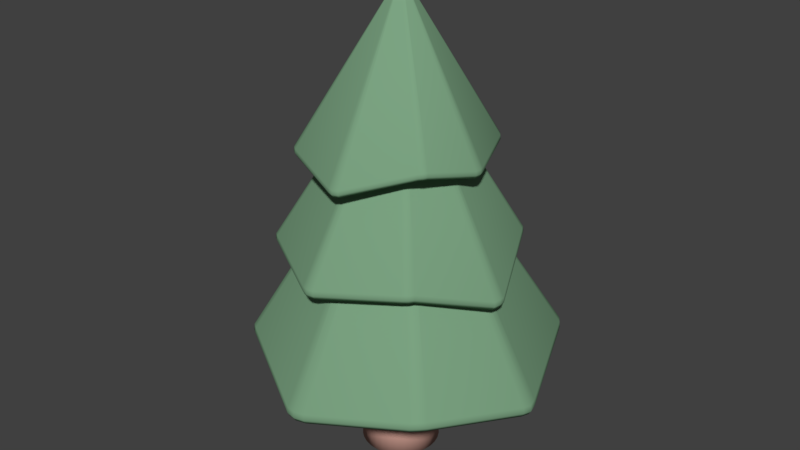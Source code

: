 # Source: PineTree_3.blend  (saved by Blender 2.77.0; exported with 4.5.12 LTS)
import bpy
from mathutils import Matrix  # noqa: F401  (used for matrix-valued properties, if any)

bpy.ops.wm.read_factory_settings(use_empty=True)
scene = bpy.context.scene
scene.name = 'Scene'

# ---- collections
col_collection_1 = bpy.data.collections.new('Collection 1'); scene.collection.children.link(col_collection_1)

# ---- materials (node trees are filled in below, after node groups)
mat_tanne = bpy.data.materials.new('Tanne')
mat_tanne.alpha_threshold = 0.0
mat_tanne.use_transparent_shadow = False
mat_tanne.diffuse_color = (0.2044, 0.3758, 0.2277, 1.0)
mat_tanne.roughness = 0.5
mat_tanne.specular_intensity = 0.0
mat_stamm = bpy.data.materials.new('Stamm')
mat_stamm.alpha_threshold = 0.0
mat_stamm.use_transparent_shadow = False
mat_stamm.diffuse_color = (0.5926, 0.3312, 0.2742, 1.0)
mat_stamm.roughness = 0.5
mat_stamm.specular_intensity = 0.0

# ---- material node trees

# ---- world
world_world = bpy.data.worlds.new('World'); scene.world = world_world
world_world.color = (0.05088, 0.05088, 0.05088)
world_world.use_sun_shadow = False
world_world.sun_shadow_jitter_overblur = 0.0
world_world.cycles.sampling_method = 'MANUAL'

# ---- meshes
me_cylinder_003 = bpy.data.meshes.new('Cylinder.003')
me_cylinder_003.from_pydata([(0.5121, 0.5865, 2.754), (-0.03296, 0.8177, 2.602), (-0.5654, 0.5223, 2.806), (-0.5614, -0.6157, 2.759), (0.004913, 0.001455, 4.108), (-0.551, -0.6046, 2.733), (0.03815, -0.8259, 2.624), (0.004876, 0.002668, 2.835), (0.5845, -0.453, 2.786), (-0.7589, -0.03026, 2.59), (0.7354, 0.0286, 2.692), (0.005116, 0.01024, 4.103), (0.01464, 0.001437, 4.103), (0.005964, -0.007963, 4.103), (-0.005047, 0.0005198, 4.103), (-0.001249, 0.007203, 4.103), (0.01172, 0.007791, 4.103), (0.01229, -0.005134, 4.103), (-0.001052, -0.006229, 4.103), (-0.005475, -0.8141, 2.628), (0.00541, -0.007827, 4.103), (0.01172, 0.8134, 2.601), (0.06738, 0.005491, 2.835), (0.08738, -0.8115, 2.628), (0.00642, -0.007759, 4.103), (0.005592, 0.01007, 4.103), (-0.7454, -0.08645, 2.593), (-0.004675, -0.0001087, 4.103), (0.5957, -0.4633, 2.812), (0.7266, -0.01559, 2.692), (0.01448, 0.0009709, 4.103), (0.06889, -0.05481, 2.835), (0.7226, 0.07166, 2.692), (-0.7547, 0.01576, 2.593), (0.002025, 0.06387, 2.835), (0.01444, 0.001886, 4.103), (0.0633, 0.06535, 2.835), (0.007741, -0.05888, 2.835), (-0.004616, 0.001277, 4.103), (-0.07044, 0.8124, 2.601), (-0.04758, 0.0002992, 2.835), (0.00473, 0.01006, 4.103), (-0.0493, 0.06046, 2.835), (-0.044, -0.06944, 2.835), (-0.5816, 0.4948, 2.802), (-0.001852, 0.006142, 4.103), (-0.5368, 0.5422, 2.802), (0.0008267, 0.008195, 4.103), (-0.515, -0.6303, 2.73), (0.001235, -0.006795, 4.103), (-0.5756, -0.5752, 2.73), (-0.002181, -0.004322, 4.103), (0.01084, -0.005783, 4.103), (0.5564, -0.4748, 2.782), (0.01318, -0.002665, 4.103), (0.6009, -0.4232, 2.786), (0.4772, 0.6016, 2.75), (0.009821, 0.008497, 4.103), (0.01294, 0.005148, 4.103), (0.5374, 0.5549, 2.75), (0.03868, -0.8411, 2.648), (0.5223, 0.5979, 2.78), (-0.03376, 0.833, 2.627), (-0.5769, 0.5328, 2.833), (0.7507, 0.02941, 2.718), (-0.005758, -0.8292, 2.652), (0.08882, -0.8265, 2.652), (0.01175, 0.8287, 2.626), (-0.7605, -0.0881, 2.618), (0.7417, -0.01559, 2.718), (0.7376, 0.07328, 2.718), (-0.77, 0.01601, 2.618), (-0.07194, 0.8276, 2.626), (-0.5933, 0.5047, 2.829), (-0.5477, 0.5531, 2.829), (-0.5248, -0.642, 2.756), (-0.5864, -0.5858, 2.756), (0.5671, -0.4855, 2.808), (0.6124, -0.4328, 2.812), (0.4867, 0.6134, 2.777), (0.5481, 0.5658, 2.777), (-0.7742, -0.03087, 2.615), (-0.574, 0.5303, 2.866), (-0.03361, 0.8293, 2.66), (0.5197, 0.5951, 2.813), (0.7468, 0.02929, 2.751), (0.03849, -0.8372, 2.682), (-0.5588, -0.6129, 2.792), (0.5928, -0.4606, 2.845), (-0.7662, 0.01603, 2.652), (-0.5904, 0.5023, 2.862), (-0.5223, -0.639, 2.789), (0.5643, -0.4828, 2.841), (0.4842, 0.6105, 2.81), (-0.00574, -0.8253, 2.686), (0.08841, -0.8226, 2.686), (0.01169, 0.8249, 2.66), (-0.7568, -0.08761, 2.652), (0.7379, -0.01551, 2.751), (0.7338, 0.07295, 2.751), (-0.07162, 0.8239, 2.66), (-0.545, 0.5504, 2.862), (-0.5838, -0.583, 2.789), (0.6095, -0.4303, 2.845), (0.5454, 0.5631, 2.81), (-0.7705, -0.03064, 2.649), (0.02425, 0.00189, 4.093), (-0.01411, 0.001371, 4.093), (-0.008681, 0.0119, 4.095), (-0.00484, -0.01413, 4.094), (0.01801, -0.0125, 4.094), (0.01532, 0.01548, 4.094), (-0.007894, 0.01327, 4.095), (0.004666, 0.01974, 4.092), (0.01761, 0.01461, 4.094), (0.006341, -0.01758, 4.093), (-0.007523, -0.01327, 4.094), (0.01978, -0.0116, 4.094), (0.00528, -0.01731, 4.093), (0.007371, -0.01721, 4.093), (0.005663, 0.01952, 4.092), (-0.01406, -0.001201, 4.093), (0.02398, 0.0009094, 4.093), (0.02389, 0.00284, 4.093), (0.003845, 0.0195, 4.092), (-0.005506, 0.01449, 4.095), (-0.008929, -0.01104, 4.094), (0.02085, -0.008806, 4.094), (0.01911, 0.01162, 4.094), (-0.01458, 8.156e-05, 4.093), (0.6651, -0.7124, 1.903), (1.03, -0.07128, 1.714), (0.7417, 0.6304, 1.969), (-0.6674, 0.7902, 1.91), (0.01449, 0.0, 3.599), (-0.6551, 0.7757, 1.878), (-1.014, 0.07863, 1.742), (0.01599, -0.0001302, 2.004), (-0.719, -0.6816, 1.943), (0.0858, 1.021, 1.785), (-0.05766, -1.028, 1.827), (0.02533, -0.001523, 3.588), (0.01306, -0.01204, 3.588), (0.002678, 6.337e-05, 3.588), (0.01477, 0.01246, 3.588), (0.02249, 0.006794, 3.588), (0.02134, -0.009342, 3.588), (0.005264, -0.008179, 3.588), (0.00584, 0.008495, 3.588), (-0.9934, 0.1309, 1.746), (0.002928, 0.000729, 3.588), (1.018, -0.126, 1.714), (0.01044, -0.0779, 2.004), (-1.004, 0.01561, 1.746), (0.002865, -0.0005309, 3.588), (0.02505, -0.002087, 3.588), (0.0143, 1.012, 1.789), (0.01394, 0.01209, 3.588), (-0.7333, -0.6939, 1.976), (-0.1111, -1.011, 1.827), (0.0125, -0.01177, 3.588), (-0.06441, -0.07103, 2.004), (-0.002512, -1.018, 1.827), (0.1422, 1.009, 1.789), (0.09215, -0.005461, 2.004), (0.01364, -0.01185, 3.588), (0.08511, -0.0815, 2.004), (-0.06059, 0.005234, 2.004), (0.01565, 0.01182, 3.588), (1.029, -0.02412, 1.714), (0.02065, 0.06513, 2.004), (0.02516, -0.001019, 3.588), (0.09536, 0.05855, 2.004), (-0.06617, 0.07079, 2.004), (0.7099, 0.6544, 1.964), (0.02127, 0.007695, 3.588), (0.7622, 0.5922, 1.964), (0.02342, 0.004082, 3.588), (-0.6921, 0.7349, 1.874), (0.004809, 0.005747, 3.588), (-0.6151, 0.8019, 1.874), (0.008363, 0.009616, 3.588), (0.00467, -0.006288, 3.588), (-0.7419, -0.6437, 1.939), (0.008192, -0.00963, 3.588), (-0.6844, -0.7062, 1.943), (0.6889, -0.6714, 1.899), (0.02249, -0.007093, 3.588), (0.0179, -0.01046, 3.588), (0.6224, -0.7391, 1.899), (-1.033, 0.08018, 1.772), (0.6778, -0.7267, 1.937), (1.049, -0.07251, 1.746), (0.7563, 0.6431, 2.002), (-0.05886, -1.047, 1.859), (-1.012, 0.1334, 1.777), (-1.022, 0.016, 1.777), (1.037, -0.1282, 1.745), (0.01444, 1.031, 1.82), (-0.1133, -1.029, 1.859), (-0.002686, -1.037, 1.859), (0.1447, 1.028, 1.82), (1.048, -0.02448, 1.745), (0.7239, 0.6675, 1.997), (0.7772, 0.6041, 1.997), (-0.7051, 0.7487, 1.906), (-0.6267, 0.8169, 1.906), (-0.7567, -0.6553, 1.971), (-0.6981, -0.719, 1.976), (0.702, -0.6849, 1.932), (0.6342, -0.7539, 1.932), (0.08727, 1.04, 1.816), (0.7527, 0.64, 2.043), (1.045, -0.07215, 1.787), (0.6747, -0.723, 1.978), (-0.05846, -1.042, 1.901), (-1.028, 0.07984, 1.814), (-0.6642, 0.7866, 1.952), (-0.7296, -0.6908, 2.017), (0.1442, 1.023, 1.861), (0.7205, 0.6643, 2.038), (-0.7018, 0.7452, 1.948), (-0.7529, -0.6523, 2.013), (0.6988, -0.6814, 1.974), (-1.007, 0.1329, 1.819), (-1.017, 0.01596, 1.819), (1.033, -0.1276, 1.786), (0.01452, 1.027, 1.861), (-0.1126, -1.025, 1.901), (-0.002538, -1.032, 1.901), (1.043, -0.02434, 1.786), (0.7735, 0.6011, 2.038), (-0.6236, 0.8132, 1.948), (-0.6945, -0.7158, 2.017), (0.6313, -0.7502, 1.974), (0.08701, 1.035, 1.858), (0.01223, -0.02399, 3.573), (0.01714, 0.02355, 3.573), (0.02938, 0.01531, 3.575), (-0.003389, 0.01433, 3.574), (-0.004678, -0.01419, 3.574), (0.03034, -0.01492, 3.574), (0.03096, 0.01414, 3.575), (0.03716, -0.002342, 3.572), (0.02892, -0.01762, 3.574), (-0.009283, 0.000989, 3.572), (-0.001934, 0.01752, 3.574), (-0.003821, -0.01651, 3.574), (-0.008791, 0.002262, 3.572), (-0.008973, -0.0003396, 3.572), (0.03673, -0.003543, 3.572), (0.01395, 0.02386, 3.573), (0.01105, -0.02352, 3.573), (0.01345, -0.02369, 3.573), (0.03697, -0.00129, 3.572), (0.03212, 0.01101, 3.575), (0.001032, 0.01894, 3.574), (-0.0005197, -0.01824, 3.574), (0.02501, -0.01905, 3.574), (0.01561, 0.02433, 3.572), (-0.8699, 0.842, 1.015), (-1.274, 0.0002067, 0.776), (-0.848, -0.8603, 1.098), (0.9453, -0.9374, 1.024), (0.01449, 0.0, 3.161), (0.9285, -0.9202, 0.9828), (1.32, -0.008332, 0.8109), (0.01257, 3.125e-05, 1.092), (0.9381, 0.9746, 0.9944), (0.01471, -1.295, 0.8654), (0.01471, 1.304, 0.919), (0.0006566, 0.000964, 3.148), (0.01523, 0.01533, 3.148), (0.0294, 0.000964, 3.148), (0.01523, -0.01576, 3.148), (0.004979, -0.009287, 3.148), (0.005004, 0.01119, 3.148), (0.02541, 0.01114, 3.148), (0.02616, -0.009962, 3.148), (1.299, -0.0762, 0.8167), (0.02915, 0.0001014, 3.148), (-1.264, 0.07029, 0.775), (0.01271, 0.09871, 1.092), (1.301, 0.07029, 0.8167), (0.02911, 0.001698, 3.148), (0.0009699, 0.001701, 3.148), (0.1042, -1.278, 0.8701), (0.01625, -0.01522, 3.148), (0.955, 0.9914, 1.036), (0.08368, 1.287, 0.919), (0.01595, 0.01503, 3.148), (0.1078, 0.09666, 1.092), (-0.05408, 1.287, 0.919), (-0.05749, -1.285, 0.8701), (-0.08406, 2.905e-05, 1.092), (0.01451, 0.01504, 3.148), (-0.08189, 0.09667, 1.092), (0.1097, 2.903e-05, 1.092), (0.01407, -0.01503, 3.148), (-1.269, -0.05923, 0.775), (0.01246, -0.08278, 1.092), (0.0009184, 0.0003431, 3.148), (-0.08245, -0.08107, 1.092), (0.1226, -0.08225, 1.092), (-0.8058, -0.8878, 1.093), (0.006607, -0.01031, 3.148), (-0.8772, -0.8138, 1.093), (0.003569, -0.005943, 3.148), (0.9717, -0.8655, 0.9779), (0.02721, -0.0064, 3.148), (0.8804, -0.9568, 0.9779), (0.02307, -0.0116, 3.148), (0.02632, 0.008807, 3.148), (0.9704, 0.9287, 0.9885), (0.02158, 0.01272, 3.148), (0.8923, 1.003, 0.9944), (-0.8964, 0.7881, 1.01), (0.003753, 0.008248, 3.148), (0.009257, 0.01291, 3.148), (-0.8184, 0.8795, 1.01), (1.344, -0.008618, 0.8492), (-0.8872, 0.8589, 1.057), (-1.298, 7.731e-05, 0.8157), (-0.8653, -0.8776, 1.14), (0.01454, 1.328, 0.9593), (1.322, -0.07774, 0.8551), (1.325, 0.07146, 0.8551), (-1.288, 0.07146, 0.8147), (0.1057, -1.302, 0.9095), (0.08479, 1.311, 0.9593), (-0.05552, 1.311, 0.9593), (-0.059, -1.309, 0.9094), (-1.293, -0.06047, 0.8147), (-0.8223, -0.9056, 1.134), (-0.8951, -0.8302, 1.134), (0.9893, -0.8817, 1.019), (0.8962, -0.9747, 1.019), (0.988, 0.9447, 1.03), (0.9083, 1.02, 1.036), (-0.9142, 0.804, 1.052), (-0.8347, 0.8971, 1.052), (0.01454, -1.32, 0.9047), (-0.8611, -0.8733, 1.192), (-1.292, 3.212e-05, 0.8684), (-0.883, 0.8546, 1.109), (0.01445, 1.322, 1.012), (1.338, -0.008622, 0.9022), (0.9409, -0.9332, 1.076), (0.9507, 0.9871, 1.088), (-0.05876, -1.304, 0.9622), (-0.8182, -0.9012, 1.186), (0.9848, -0.8776, 1.071), (0.9835, 0.9406, 1.082), (-0.9099, 0.7998, 1.104), (1.316, -0.07743, 0.9081), (1.319, 0.07109, 0.9081), (-1.282, 0.07109, 0.8674), (0.1052, -1.296, 0.9622), (0.08438, 1.305, 1.012), (-0.05529, 1.305, 1.012), (-1.287, -0.06023, 0.8674), (-0.8908, -0.8261, 1.186), (0.8921, -0.9704, 1.071), (0.9041, 1.016, 1.088), (-0.8307, 0.8927, 1.104), (0.01445, -1.314, 0.9575), (0.01522, 0.03049, 3.129), (0.01322, -0.02998, 3.128), (-0.002963, -0.02065, 3.131), (0.03832, -0.01651, 3.129), (0.03743, 0.01962, 3.129), (-0.006846, 0.01743, 3.13), (-0.005069, -0.01931, 3.131), (-0.01435, 0.0009532, 3.127), (-0.005299, 0.02097, 3.13), (0.04459, 0.0008527, 3.127), (0.03677, -0.02067, 3.129), (0.03614, 0.02247, 3.129), (0.04408, -0.0007981, 3.127), (0.04408, 0.002503, 3.127), (-0.01392, 0.002506, 3.127), (0.01728, -0.03008, 3.128), (0.01674, 0.03, 3.129), (0.0137, 0.03, 3.129), (-0.01402, -0.0003597, 3.127), (-0.006807, -0.01546, 3.131), (0.03315, -0.02272, 3.129), (0.03182, 0.02435, 3.129), (-0.0004876, 0.02312, 3.13), (0.01522, -0.03082, 3.128)], [], [(120, 25, 57, 111), (9, 40, 43, 26), (124, 41, 11, 113), (31, 22, 10, 29), (118, 20, 49, 109), (123, 35, 12, 106), (121, 27, 14, 129), (42, 40, 9, 33), (122, 30, 54, 127), (119, 24, 13, 115), (36, 34, 1, 21), (129, 14, 38, 107), (115, 13, 20, 118), (18, 49, 20, 13, 4), (15, 45, 38, 14, 4), (17, 54, 30, 12, 4), (12, 35, 58, 16, 4), (11, 41, 47, 15, 4), (13, 24, 52, 17, 4), (14, 27, 51, 18, 4), (16, 57, 25, 11, 4), (32, 36, 21, 56, 0, 59), (117, 17, 52, 110), (37, 7, 22, 31), (113, 11, 25, 120), (116, 18, 51, 126), (6, 37, 31, 23), (106, 12, 30, 122), (23, 31, 29, 55, 8, 53), (10, 22, 36, 32), (22, 7, 34, 36), (39, 42, 33, 44, 2, 46), (114, 16, 58, 128), (1, 34, 42, 39), (26, 43, 19, 48, 5, 50), (107, 38, 45, 108), (34, 7, 40, 42), (112, 15, 47, 125), (19, 43, 37, 6), (43, 40, 7, 37), (108, 45, 15, 112), (125, 47, 41, 124), (109, 49, 18, 116), (126, 51, 27, 121), (110, 52, 24, 119), (127, 54, 17, 117), (111, 57, 16, 114), (128, 58, 35, 123), (59, 80, 70, 32), (56, 79, 61, 0), (55, 78, 28, 8), (53, 77, 66, 23), (50, 76, 68, 26), (48, 75, 3, 5), (46, 74, 72, 39), (44, 73, 63, 2), (2, 63, 74, 46), (33, 71, 73, 44), (0, 61, 80, 59), (10, 64, 69, 29), (5, 3, 76, 50), (1, 62, 67, 21), (8, 28, 77, 53), (6, 60, 65, 19), (9, 81, 71, 33), (23, 66, 60, 6), (29, 69, 78, 55), (26, 68, 81, 9), (32, 70, 64, 10), (19, 65, 75, 48), (39, 72, 62, 1), (21, 67, 79, 56), (80, 104, 99, 70), (79, 93, 84, 61), (78, 103, 88, 28), (77, 92, 95, 66), (76, 102, 97, 68), (75, 91, 87, 3), (74, 101, 100, 72), (73, 90, 82, 63), (63, 82, 101, 74), (71, 89, 90, 73), (61, 84, 104, 80), (64, 85, 98, 69), (3, 87, 102, 76), (62, 83, 96, 67), (28, 88, 92, 77), (60, 86, 94, 65), (81, 105, 89, 71), (66, 95, 86, 60), (69, 98, 103, 78), (68, 97, 105, 81), (70, 99, 85, 64), (65, 94, 91, 75), (72, 100, 83, 62), (67, 96, 93, 79), (104, 128, 123, 99), (93, 111, 114, 84), (103, 127, 117, 88), (92, 110, 119, 95), (102, 126, 121, 97), (91, 109, 116, 87), (101, 125, 124, 100), (90, 108, 112, 82), (82, 112, 125, 101), (89, 107, 108, 90), (84, 114, 128, 104), (85, 106, 122, 98), (87, 116, 126, 102), (83, 113, 120, 96), (88, 117, 110, 92), (86, 115, 118, 94), (105, 129, 107, 89), (95, 119, 115, 86), (98, 122, 127, 103), (97, 121, 129, 105), (99, 123, 106, 85), (94, 118, 109, 91), (100, 124, 113, 83), (96, 120, 111, 93), (250, 155, 187, 241), (139, 170, 173, 156), (254, 171, 141, 243), (161, 152, 140, 159), (248, 150, 179, 239), (253, 165, 142, 236), (251, 157, 144, 259), (172, 170, 139, 163), (252, 160, 184, 257), (249, 154, 143, 245), (166, 164, 131, 151), (259, 144, 168, 237), (245, 143, 150, 248), (148, 179, 150, 143, 134), (145, 175, 168, 144, 134), (147, 184, 160, 142, 134), (142, 165, 188, 146, 134), (141, 171, 177, 145, 134), (143, 154, 182, 147, 134), (144, 157, 181, 148, 134), (146, 187, 155, 141, 134), (162, 166, 151, 186, 130, 189), (247, 147, 182, 240), (167, 137, 152, 161), (243, 141, 155, 250), (246, 148, 181, 256), (136, 167, 161, 153), (236, 142, 160, 252), (153, 161, 159, 185, 138, 183), (140, 152, 166, 162), (152, 137, 164, 166), (169, 172, 163, 174, 132, 176), (244, 146, 188, 258), (131, 164, 172, 169), (156, 173, 149, 178, 135, 180), (237, 168, 175, 238), (164, 137, 170, 172), (242, 145, 177, 255), (149, 173, 167, 136), (173, 170, 137, 167), (238, 175, 145, 242), (255, 177, 171, 254), (239, 179, 148, 246), (256, 181, 157, 251), (240, 182, 154, 249), (257, 184, 147, 247), (241, 187, 146, 244), (258, 188, 165, 253), (189, 210, 200, 162), (186, 209, 191, 130), (185, 208, 158, 138), (183, 207, 196, 153), (180, 206, 198, 156), (178, 205, 133, 135), (176, 204, 202, 169), (174, 203, 193, 132), (132, 193, 204, 176), (163, 201, 203, 174), (130, 191, 210, 189), (140, 194, 199, 159), (135, 133, 206, 180), (131, 192, 197, 151), (138, 158, 207, 183), (136, 190, 195, 149), (139, 211, 201, 163), (153, 196, 190, 136), (159, 199, 208, 185), (156, 198, 211, 139), (162, 200, 194, 140), (149, 195, 205, 178), (169, 202, 192, 131), (151, 197, 209, 186), (210, 234, 229, 200), (209, 223, 214, 191), (208, 233, 218, 158), (207, 222, 225, 196), (206, 232, 227, 198), (205, 221, 217, 133), (204, 231, 230, 202), (203, 220, 212, 193), (193, 212, 231, 204), (201, 219, 220, 203), (191, 214, 234, 210), (194, 215, 228, 199), (133, 217, 232, 206), (192, 213, 226, 197), (158, 218, 222, 207), (190, 216, 224, 195), (211, 235, 219, 201), (196, 225, 216, 190), (199, 228, 233, 208), (198, 227, 235, 211), (200, 229, 215, 194), (195, 224, 221, 205), (202, 230, 213, 192), (197, 226, 223, 209), (234, 258, 253, 229), (223, 241, 244, 214), (233, 257, 247, 218), (222, 240, 249, 225), (232, 256, 251, 227), (221, 239, 246, 217), (231, 255, 254, 230), (220, 238, 242, 212), (212, 242, 255, 231), (219, 237, 238, 220), (214, 244, 258, 234), (215, 236, 252, 228), (217, 246, 256, 232), (213, 243, 250, 226), (218, 247, 240, 222), (216, 245, 248, 224), (235, 259, 237, 219), (225, 249, 245, 216), (228, 252, 257, 233), (227, 251, 259, 235), (229, 253, 236, 215), (224, 248, 239, 221), (230, 254, 243, 213), (226, 250, 241, 223), (380, 285, 317, 371), (269, 300, 303, 286), (384, 301, 271, 373), (291, 282, 270, 289), (378, 280, 309, 369), (383, 295, 272, 366), (381, 287, 274, 389), (302, 300, 269, 293), (382, 290, 314, 387), (379, 284, 273, 375), (296, 294, 261, 281), (389, 274, 298, 367), (375, 273, 280, 378), (278, 309, 280, 273, 264), (275, 305, 298, 274, 264), (277, 314, 290, 272, 264), (272, 295, 318, 276, 264), (271, 301, 307, 275, 264), (273, 284, 312, 277, 264), (274, 287, 311, 278, 264), (276, 317, 285, 271, 264), (292, 296, 281, 316, 260, 319), (377, 277, 312, 370), (297, 267, 282, 291), (373, 271, 285, 380), (376, 278, 311, 386), (266, 297, 291, 283), (366, 272, 290, 382), (283, 291, 289, 315, 268, 313), (270, 282, 296, 292), (282, 267, 294, 296), (299, 302, 293, 304, 262, 306), (374, 276, 318, 388), (261, 294, 302, 299), (286, 303, 279, 308, 265, 310), (367, 298, 305, 368), (294, 267, 300, 302), (372, 275, 307, 385), (279, 303, 297, 266), (303, 300, 267, 297), (368, 305, 275, 372), (385, 307, 301, 384), (369, 309, 278, 376), (386, 311, 287, 381), (370, 312, 284, 379), (387, 314, 277, 377), (371, 317, 276, 374), (388, 318, 295, 383), (319, 340, 330, 292), (316, 339, 321, 260), (315, 338, 288, 268), (313, 337, 326, 283), (310, 336, 328, 286), (308, 335, 263, 265), (306, 334, 332, 299), (304, 333, 323, 262), (262, 323, 334, 306), (293, 331, 333, 304), (260, 321, 340, 319), (270, 324, 329, 289), (265, 263, 336, 310), (261, 322, 327, 281), (268, 288, 337, 313), (266, 320, 325, 279), (269, 341, 331, 293), (283, 326, 320, 266), (289, 329, 338, 315), (286, 328, 341, 269), (292, 330, 324, 270), (279, 325, 335, 308), (299, 332, 322, 261), (281, 327, 339, 316), (340, 364, 359, 330), (339, 353, 344, 321), (338, 363, 348, 288), (337, 352, 355, 326), (336, 362, 357, 328), (335, 351, 347, 263), (334, 361, 360, 332), (333, 350, 342, 323), (323, 342, 361, 334), (331, 349, 350, 333), (321, 344, 364, 340), (324, 345, 358, 329), (263, 347, 362, 336), (322, 343, 356, 327), (288, 348, 352, 337), (320, 346, 354, 325), (341, 365, 349, 331), (326, 355, 346, 320), (329, 358, 363, 338), (328, 357, 365, 341), (330, 359, 345, 324), (325, 354, 351, 335), (332, 360, 343, 322), (327, 356, 353, 339), (364, 388, 383, 359), (353, 371, 374, 344), (363, 387, 377, 348), (352, 370, 379, 355), (362, 386, 381, 357), (351, 369, 376, 347), (361, 385, 384, 360), (350, 368, 372, 342), (342, 372, 385, 361), (349, 367, 368, 350), (344, 374, 388, 364), (345, 366, 382, 358), (347, 376, 386, 362), (343, 373, 380, 356), (348, 377, 370, 352), (346, 375, 378, 354), (365, 389, 367, 349), (355, 379, 375, 346), (358, 382, 387, 363), (357, 381, 389, 365), (359, 383, 366, 345), (354, 378, 369, 351), (360, 384, 373, 343), (356, 380, 371, 353)])
me_cylinder_003.polygons.foreach_set('use_smooth', [True] * 360)
me_cylinder_003.materials.append(mat_tanne)
me_cylinder_003.use_remesh_preserve_volume = False
me_cylinder_003.use_remesh_preserve_attributes = False
me_cylinder_003.use_mirror_vertex_groups = False
me_cylinder_003.update()
me_cylinder = bpy.data.meshes.new('Cylinder')
me_cylinder.from_pydata([(1.71e-08, 0.339, 2.223e-05), (1.564e-08, 0.2692, 1.461), (0.06613, 0.3324, 2.223e-05), (0.05252, 0.264, 1.461), (0.1297, 0.3132, 2.223e-05), (0.103, 0.2487, 1.461), (0.1883, 0.2818, 2.223e-05), (0.1496, 0.2238, 1.461), (0.2397, 0.2397, 2.223e-05), (0.1904, 0.1904, 1.461), (0.2818, 0.1883, 2.223e-05), (0.2238, 0.1496, 1.461), (0.3132, 0.1297, 2.223e-05), (0.2487, 0.103, 1.461), (0.3324, 0.06613, 2.223e-05), (0.264, 0.05252, 1.461), (0.339, 1.222e-07, 2.223e-05), (0.2692, 1.134e-07, 1.461), (0.3324, -0.06613, 2.223e-05), (0.264, -0.05252, 1.461), (0.3132, -0.1297, 2.223e-05), (0.2487, -0.103, 1.461), (0.2818, -0.1883, 2.223e-05), (0.2238, -0.1496, 1.461), (0.2397, -0.2397, 2.223e-05), (0.1904, -0.1904, 1.461), (0.1883, -0.2818, 2.223e-05), (0.1496, -0.2238, 1.461), (0.1297, -0.3132, 2.223e-05), (0.103, -0.2487, 1.461), (0.06613, -0.3324, 2.223e-05), (0.05252, -0.264, 1.461), (-9.334e-08, -0.339, 2.223e-05), (-7.208e-08, -0.2692, 1.461), (-0.06613, -0.3324, 2.223e-05), (-0.05252, -0.264, 1.461), (-0.1297, -0.3132, 2.223e-05), (-0.103, -0.2487, 1.461), (-0.1883, -0.2818, 2.223e-05), (-0.1496, -0.2238, 1.461), (-0.2397, -0.2397, 2.223e-05), (-0.1904, -0.1904, 1.461), (-0.2818, -0.1883, 2.223e-05), (-0.2238, -0.1496, 1.461), (-0.3132, -0.1297, 2.223e-05), (-0.2487, -0.103, 1.461), (-0.3324, -0.06613, 2.223e-05), (-0.264, -0.05252, 1.461), (-0.339, 4.239e-07, 2.223e-05), (-0.2692, 3.53e-07, 1.461), (-0.3324, 0.06613, 2.223e-05), (-0.264, 0.05252, 1.461), (-0.3132, 0.1297, 2.223e-05), (-0.2487, 0.103, 1.461), (-0.2818, 0.1883, 2.223e-05), (-0.2238, 0.1496, 1.461), (-0.2397, 0.2397, 2.223e-05), (-0.1904, 0.1904, 1.461), (-0.1883, 0.2818, 2.223e-05), (-0.1496, 0.2238, 1.461), (-0.1297, 0.3132, 2.223e-05), (-0.103, 0.2487, 1.461), (-0.06613, 0.3324, 2.223e-05), (-0.05252, 0.264, 1.461), (1.573e-08, 0.3016, 0.3634), (0.05884, 0.2958, 0.3634), (0.1154, 0.2787, 0.3634), (0.1676, 0.2508, 0.3634), (0.2133, 0.2133, 0.3634), (0.2508, 0.1676, 0.3634), (0.2787, 0.1154, 0.3634), (0.2958, 0.05884, 0.3634), (0.3016, 1.18e-07, 0.3634), (0.2958, -0.05884, 0.3634), (0.2787, -0.1154, 0.3634), (0.2508, -0.1676, 0.3634), (0.2133, -0.2133, 0.3634), (0.1676, -0.2508, 0.3634), (0.1154, -0.2787, 0.3634), (0.05884, -0.2958, 0.3634), (-8.255e-08, -0.3016, 0.3634), (-0.05884, -0.2958, 0.3634), (-0.1154, -0.2786, 0.3634), (-0.1676, -0.2508, 0.3634), (-0.2133, -0.2133, 0.3634), (-0.2508, -0.1676, 0.3634), (-0.2787, -0.1154, 0.3634), (-0.2958, -0.05884, 0.3634), (-0.3016, 3.865e-07, 0.3634), (-0.2958, 0.05884, 0.3634), (-0.2786, 0.1154, 0.3634), (-0.2508, 0.1676, 0.3634), (-0.2133, 0.2133, 0.3634), (-0.1676, 0.2508, 0.3634), (-0.1154, 0.2787, 0.3634), (-0.05884, 0.2958, 0.3634), (0.06225, 0.3129, 0.2123), (0.1221, 0.2948, 0.2123), (0.1773, 0.2653, 0.2123), (0.2256, 0.2256, 0.2123), (0.2653, 0.1773, 0.2123), (0.2948, 0.1221, 0.2123), (0.3129, 0.06225, 0.2123), (0.3191, 1.199e-07, 0.2123), (0.3129, -0.06225, 0.2123), (0.2948, -0.1221, 0.2123), (0.2653, -0.1773, 0.2123), (0.2256, -0.2256, 0.2123), (0.1773, -0.2653, 0.2123), (0.1221, -0.2948, 0.2123), (0.06225, -0.3129, 0.2123), (-8.819e-08, -0.3191, 0.2123), (-0.06225, -0.3129, 0.2123), (-0.1221, -0.2948, 0.2123), (-0.1773, -0.2653, 0.2123), (-0.2256, -0.2256, 0.2123), (-0.2653, -0.1773, 0.2123), (-0.2948, -0.1221, 0.2123), (-0.3129, -0.06225, 0.2123), (-0.3191, 4.039e-07, 0.2123), (-0.3129, 0.06225, 0.2123), (-0.2948, 0.1221, 0.2123), (-0.2653, 0.1773, 0.2123), (-0.2256, 0.2256, 0.2123), (-0.1773, 0.2653, 0.2123), (-0.1221, 0.2948, 0.2123), (-0.06225, 0.3129, 0.2123), (1.578e-08, 0.3191, 0.2123)], [], [(64, 1, 3, 65), (65, 3, 5, 66), (66, 5, 7, 67), (67, 7, 9, 68), (68, 9, 11, 69), (69, 11, 13, 70), (70, 13, 15, 71), (71, 15, 17, 72), (72, 17, 19, 73), (73, 19, 21, 74), (74, 21, 23, 75), (75, 23, 25, 76), (76, 25, 27, 77), (77, 27, 29, 78), (78, 29, 31, 79), (79, 31, 33, 80), (80, 33, 35, 81), (81, 35, 37, 82), (82, 37, 39, 83), (83, 39, 41, 84), (84, 41, 43, 85), (85, 43, 45, 86), (86, 45, 47, 87), (87, 47, 49, 88), (88, 49, 51, 89), (89, 51, 53, 90), (90, 53, 55, 91), (91, 55, 57, 92), (92, 57, 59, 93), (93, 59, 61, 94), (3, 1, 63, 61, 59, 57, 55, 53, 51, 49, 47, 45, 43, 41, 39, 37, 35, 33, 31, 29, 27, 25, 23, 21, 19, 17, 15, 13, 11, 9, 7, 5), (94, 61, 63, 95), (95, 63, 1, 64), (0, 2, 4, 6, 8, 10, 12, 14, 16, 18, 20, 22, 24, 26, 28, 30, 32, 34, 36, 38, 40, 42, 44, 46, 48, 50, 52, 54, 56, 58, 60, 62), (126, 95, 64, 127), (125, 94, 95, 126), (124, 93, 94, 125), (123, 92, 93, 124), (122, 91, 92, 123), (121, 90, 91, 122), (120, 89, 90, 121), (119, 88, 89, 120), (118, 87, 88, 119), (117, 86, 87, 118), (116, 85, 86, 117), (115, 84, 85, 116), (114, 83, 84, 115), (113, 82, 83, 114), (112, 81, 82, 113), (111, 80, 81, 112), (110, 79, 80, 111), (109, 78, 79, 110), (108, 77, 78, 109), (107, 76, 77, 108), (106, 75, 76, 107), (105, 74, 75, 106), (104, 73, 74, 105), (103, 72, 73, 104), (102, 71, 72, 103), (101, 70, 71, 102), (100, 69, 70, 101), (99, 68, 69, 100), (98, 67, 68, 99), (97, 66, 67, 98), (96, 65, 66, 97), (127, 64, 65, 96), (0, 127, 96, 2), (2, 96, 97, 4), (4, 97, 98, 6), (6, 98, 99, 8), (8, 99, 100, 10), (10, 100, 101, 12), (12, 101, 102, 14), (14, 102, 103, 16), (16, 103, 104, 18), (18, 104, 105, 20), (20, 105, 106, 22), (22, 106, 107, 24), (24, 107, 108, 26), (26, 108, 109, 28), (28, 109, 110, 30), (30, 110, 111, 32), (32, 111, 112, 34), (34, 112, 113, 36), (36, 113, 114, 38), (38, 114, 115, 40), (40, 115, 116, 42), (42, 116, 117, 44), (44, 117, 118, 46), (46, 118, 119, 48), (48, 119, 120, 50), (50, 120, 121, 52), (52, 121, 122, 54), (54, 122, 123, 56), (56, 123, 124, 58), (58, 124, 125, 60), (60, 125, 126, 62), (62, 126, 127, 0)])
me_cylinder.polygons.foreach_set('use_smooth', [True] * 98)
me_cylinder.materials.append(mat_stamm)
me_cylinder.use_remesh_preserve_volume = False
me_cylinder.use_remesh_preserve_attributes = False
me_cylinder.use_mirror_vertex_groups = False
me_cylinder.update()
arm_armature = bpy.data.armatures.new('Armature')  # bones are not reproduced

# ---- objects
ob_baum_3 = bpy.data.objects.new('Baum_3', arm_armature)
ob_tanne = bpy.data.objects.new('Tanne', me_cylinder_003)
ob_stamm = bpy.data.objects.new('Stamm', me_cylinder)

# ---- transforms, parenting, visibility, modifiers, constraints
ob_baum_3.location = (-0.02614, -0.2034, 0.002303)
ob_baum_3.scale = (0.6341, 0.6341, 0.6341)
ob_baum_3.show_in_front = True
ob_baum_3.lineart.crease_threshold = 0.0
ob_tanne.parent = ob_baum_3
ob_tanne.matrix_parent_inverse = Matrix(((1.577, 0.0, 0.0, 0.04123), (0.0, 1.577, 0.0, 0.3208), (0.0, 0.0, 1.577, -0.003631), (0.0, 0.0, 0.0, 1.0)))
ob_tanne.location = (-0.01058, 0.0, 0.007874)
ob_tanne.scale = (0.7305, 0.7305, 0.7305)
ob_tanne.lineart.crease_threshold = 0.0
_vg = ob_tanne.vertex_groups.new(name='Bone')
_vg = ob_tanne.vertex_groups.new(name='Bone.001')
for _i, _w in zip([260, 261, 262, 263, 265, 266, 267, 268, 269, 270, 279, 281, 282, 283, 286, 288, 289, 291, 292, 293, 294, 296, 297, 299, 300, 302, 303, 304, 306, 308, 310, 313, 315, 316, 319, 320, 321, 322, 323, 324, 325, 326, 327, 328, 329, 330, 331, 332, 333, 334, 335, 336, 337, 338, 339, 340, 341, 342, 343, 344, 345, 346, 347, 348, 349, 350, 351, 352, 353, 354, 355, 356, 357, 358, 359, 360, 361, 362, 363, 364, 365], [0.4518, 0.594, 0.6506, 0.4168, 0.4163, 0.387, 0.8926, 0.3793, 0.5625, 0.3987, 0.3958, 0.5904, 0.8594, 0.3921, 0.5605, 0.377, 0.4028, 0.8639, 0.4057, 0.5747, 0.8893, 0.849, 0.8894, 0.6016, 0.9251, 0.9261, 0.9113, 0.6429, 0.6446, 0.4109, 0.4208, 0.3797, 0.3802, 0.4586, 0.446, 0.3907, 0.4494, 0.5951, 0.6755, 0.401, 0.3943, 0.3911, 0.5892, 0.5573, 0.4008, 0.4044, 0.5741, 0.6013, 0.6706, 0.6719, 0.4115, 0.4211, 0.377, 0.3774, 0.455, 0.4442, 0.5651, 0.6996, 0.5954, 0.4472, 0.402, 0.3933, 0.4173, 0.3746, 0.576, 0.6984, 0.4118, 0.3739, 0.4517, 0.393, 0.3898, 0.5859, 0.5523, 0.3984, 0.4036, 0.6029, 0.7, 0.4226, 0.3744, 0.4417, 0.5671]): _vg.add([_i], _w, 'REPLACE')
_vg = ob_tanne.vertex_groups.new(name='Bone.002')
for _i, _w in zip([130, 131, 132, 133, 134, 135, 136, 137, 138, 139, 140, 141, 142, 143, 144, 145, 146, 147, 148, 149, 150, 151, 152, 153, 154, 155, 156, 157, 158, 159, 160, 161, 162, 163, 164, 165, 166, 167, 168, 169, 170, 171, 172, 173, 174, 175, 176, 177, 178, 179, 180, 181, 182, 183, 184, 185, 186, 187, 188, 189, 190, 191, 192, 193, 194, 195, 196, 197, 198, 199, 200, 201, 202, 203, 204, 205, 206, 207, 208, 209, 210, 211, 212, 213, 214, 215, 216, 217, 218, 219, 220, 221, 222, 223, 224, 225, 226, 227, 228, 229, 230, 231, 232, 233, 234, 235, 236, 240, 241, 243, 244, 245, 247, 248, 249, 250, 252, 253, 254, 257, 258, 260, 261, 262, 263, 264, 265, 266, 267, 268, 269, 270, 271, 272, 273, 274, 275, 276, 277, 278, 279, 280, 281, 282, 283, 284, 285, 286, 287, 288, 289, 290, 291, 292, 293, 294, 295, 296, 297, 298, 299, 300, 301, 302, 303, 304, 305, 306, 307, 308, 309, 310, 311, 312, 313, 314, 315, 316, 317, 318, 319, 320, 321, 322, 323, 324, 325, 326, 327, 328, 329, 330, 331, 332, 333, 334, 335, 336, 337, 338, 339, 340, 341, 342, 343, 344, 345, 346, 347, 348, 349, 350, 351, 352, 353, 354, 355, 356, 357, 358, 359, 360, 361, 362, 363, 364, 365, 366, 367, 368, 369, 370, 371, 372, 373, 374, 375, 376, 377, 378, 379, 380, 381, 382, 383, 384, 385, 386, 387, 388, 389], [0.482, 0.4649, 0.4046, 0.4062, 0.001591, 0.4094, 0.4493, 0.6226, 0.4734, 0.4095, 0.4926, 0.001525, 0.003322, 0.002064, 4.657e-06, 0.0003162, 0.002689, 0.003067, 0.0008046, 0.4484, 0.001963, 0.4695, 0.7637, 0.4574, 0.002139, 0.001614, 0.4103, 6.434e-05, 0.4668, 0.4953, 0.003313, 0.7553, 0.4955, 0.4102, 0.631, 0.003285, 0.758, 0.618, 2.284e-05, 0.4625, 0.5012, 0.001446, 0.5083, 0.4996, 0.4044, 0.0002137, 0.4073, 0.00068, 0.4113, 0.001191, 0.4089, 0.0005482, 0.00285, 0.474, 0.003187, 0.4759, 0.4838, 0.002365, 0.003065, 0.4847, 0.4496, 0.475, 0.4637, 0.4, 0.4905, 0.4469, 0.4541, 0.4669, 0.4083, 0.4911, 0.4913, 0.4088, 0.4616, 0.3996, 0.402, 0.4077, 0.4056, 0.4666, 0.4683, 0.4752, 0.477, 0.4087, 0.3952, 0.4619, 0.4676, 0.4877, 0.4495, 0.4027, 0.4597, 0.4072, 0.3942, 0.4039, 0.4582, 0.4656, 0.4445, 0.4506, 0.4641, 0.406, 0.4861, 0.4864, 0.4596, 0.3962, 0.4019, 0.4599, 0.4687, 0.4079, 0.006871, 0.005541, 0.003965, 0.0023, 0.004742, 0.003281, 0.005971, 0.002961, 0.003416, 0.002565, 0.006825, 0.006733, 0.001979, 0.006003, 0.005131, 0.3881, 0.3082, 0.2686, 0.4368, 0.0729, 0.4457, 0.4759, 0.07986, 0.451, 0.33, 0.4416, 0.07392, 0.06545, 0.07047, 0.08126, 0.07953, 0.06835, 0.06623, 0.07633, 0.4692, 0.07091, 0.3092, 0.1038, 0.4712, 0.07014, 0.07349, 0.3293, 0.08088, 0.4465, 0.4388, 0.06547, 0.101, 0.4357, 0.32, 0.08204, 0.06562, 0.1111, 0.08262, 0.08117, 0.3026, 0.05625, 0.07427, 0.05536, 0.06685, 0.277, 0.08, 0.2757, 0.07777, 0.4515, 0.07441, 0.4438, 0.07822, 0.06713, 0.4527, 0.06578, 0.4511, 0.386, 0.06983, 0.06701, 0.3947, 0.4693, 0.3818, 0.3067, 0.2397, 0.435, 0.4656, 0.4671, 0.3098, 0.3297, 0.4346, 0.4317, 0.319, 0.3028, 0.2452, 0.2439, 0.4419, 0.4346, 0.4477, 0.4461, 0.3789, 0.387, 0.3261, 0.2107, 0.3058, 0.3751, 0.4294, 0.4637, 0.4272, 0.4418, 0.3157, 0.2118, 0.4314, 0.4422, 0.3705, 0.4609, 0.462, 0.311, 0.3307, 0.4299, 0.4265, 0.3012, 0.2096, 0.4235, 0.4404, 0.3791, 0.3233, 0.05282, 0.09806, 0.09524, 0.07822, 0.05642, 0.0625, 0.09317, 0.07351, 0.0609, 0.06564, 0.08227, 0.05519, 0.06682, 0.06439, 0.07248, 0.09811, 0.05281, 0.05282, 0.07439, 0.0894, 0.08555, 0.05316, 0.05868, 0.0982]): _vg.add([_i], _w, 'REPLACE')
_vg = ob_tanne.vertex_groups.new(name='Bone.003')
for _i, _w in zip([0, 1, 2, 3, 4, 5, 6, 7, 8, 9, 10, 11, 12, 13, 14, 15, 16, 17, 18, 19, 20, 21, 22, 23, 24, 25, 26, 27, 28, 29, 30, 31, 32, 33, 34, 35, 36, 37, 38, 39, 40, 41, 42, 43, 44, 45, 46, 47, 48, 49, 50, 51, 52, 53, 54, 55, 56, 57, 58, 59, 60, 61, 62, 63, 64, 65, 66, 67, 68, 69, 70, 71, 72, 73, 74, 75, 76, 77, 78, 79, 80, 81, 82, 83, 84, 85, 86, 87, 88, 89, 90, 91, 92, 93, 94, 95, 96, 97, 98, 99, 100, 101, 102, 103, 104, 105, 106, 107, 108, 109, 110, 111, 112, 113, 114, 115, 116, 117, 118, 119, 120, 121, 122, 123, 124, 125, 126, 127, 128, 129, 130, 131, 132, 133, 134, 135, 136, 137, 138, 139, 140, 141, 142, 143, 144, 145, 146, 147, 148, 149, 150, 151, 152, 153, 154, 155, 156, 157, 158, 159, 160, 161, 162, 163, 164, 165, 166, 167, 168, 169, 170, 171, 172, 173, 174, 175, 176, 177, 178, 179, 180, 181, 182, 183, 184, 185, 186, 187, 188, 189, 190, 191, 192, 193, 194, 195, 196, 197, 198, 199, 200, 201, 202, 203, 204, 205, 206, 207, 208, 209, 210, 211, 212, 213, 214, 215, 216, 217, 218, 219, 220, 221, 222, 223, 224, 225, 226, 227, 228, 229, 230, 231, 232, 233, 234, 235, 236, 237, 238, 239, 240, 241, 242, 243, 244, 245, 246, 247, 248, 249, 250, 251, 252, 253, 254, 255, 256, 257, 258, 259, 260, 261, 262, 263, 264, 265, 266, 267, 268, 269, 270, 271, 272, 273, 274, 275, 276, 277, 278, 279, 280, 281, 282, 283, 284, 285, 286, 287, 288, 289, 290, 291, 292, 293, 294, 295, 296, 297, 298, 299, 301, 304, 305, 306, 307, 308, 309, 310, 311, 312, 313, 314, 315, 316, 317, 318, 319, 320, 321, 322, 323, 324, 325, 326, 327, 328, 329, 330, 331, 332, 333, 334, 335, 336, 337, 338, 339, 340, 341, 342, 343, 344, 345, 346, 347, 348, 349, 350, 351, 352, 353, 354, 355, 356, 357, 358, 359, 360, 361, 362, 363, 364, 365, 366, 367, 368, 369, 370, 371, 372, 373, 374, 375, 376, 377, 378, 379, 380, 381, 382, 383, 384, 385, 386, 387, 388, 389], [0.3386, 0.3513, 0.3417, 0.3977, 0.01046, 0.403, 0.4072, 0.5254, 0.3574, 0.3925, 0.3589, 0.009058, 0.01015, 0.01205, 0.01106, 0.009692, 0.00915, 0.01132, 0.012, 0.4121, 0.01205, 0.3515, 0.5226, 0.4087, 0.012, 0.009059, 0.3995, 0.01115, 0.3542, 0.3641, 0.01023, 0.6451, 0.358, 0.3896, 0.4255, 0.01007, 0.4276, 0.6598, 0.0109, 0.3517, 0.5213, 0.00909, 0.4261, 0.6632, 0.3436, 0.009878, 0.3416, 0.009365, 0.405, 0.01203, 0.4032, 0.01184, 0.01156, 0.3656, 0.01088, 0.351, 0.3396, 0.009079, 0.009547, 0.3395, 0.4064, 0.3357, 0.3508, 0.3378, 0.357, 0.4081, 0.4058, 0.3507, 0.3951, 0.3597, 0.3554, 0.3882, 0.3511, 0.3394, 0.3375, 0.3991, 0.3978, 0.3591, 0.3501, 0.3358, 0.3365, 0.391, 0.3338, 0.3501, 0.3327, 0.3545, 0.4048, 0.392, 0.3508, 0.3859, 0.3348, 0.3926, 0.3524, 0.3316, 0.4036, 0.4019, 0.3496, 0.3904, 0.355, 0.3522, 0.3503, 0.3327, 0.3915, 0.3486, 0.3334, 0.3891, 0.009879, 0.01192, 0.008627, 0.01436, 0.01305, 0.006558, 0.008494, 0.007207, 0.007202, 0.01509, 0.01436, 0.01279, 0.01506, 0.01494, 0.007207, 0.01237, 0.0101, 0.009548, 0.007147, 0.008022, 0.01396, 0.01194, 0.007671, 0.01225, 0.2317, 0.264, 0.2885, 0.2898, 0.1594, 0.2924, 0.2711, 0.3125, 0.232, 0.3005, 0.2265, 0.1601, 0.1703, 0.1581, 0.1471, 0.1516, 0.1682, 0.1664, 0.1504, 0.2747, 0.1574, 0.2608, 0.1821, 0.2662, 0.1587, 0.1607, 0.3019, 0.1474, 0.2322, 0.2261, 0.1701, 0.1887, 0.2261, 0.3011, 0.3038, 0.1702, 0.1859, 0.3161, 0.1476, 0.2667, 0.4259, 0.1595, 0.4179, 0.4261, 0.2902, 0.1507, 0.2884, 0.1542, 0.292, 0.1527, 0.2937, 0.1493, 0.1646, 0.233, 0.1681, 0.2309, 0.2325, 0.1662, 0.17, 0.2305, 0.2701, 0.2321, 0.2636, 0.2854, 0.2268, 0.2727, 0.2663, 0.261, 0.2998, 0.2267, 0.2266, 0.2995, 0.2657, 0.2867, 0.2851, 0.2892, 0.2909, 0.2331, 0.2313, 0.2329, 0.2311, 0.2994, 0.2821, 0.263, 0.2326, 0.2273, 0.269, 0.287, 0.2325, 0.2975, 0.2829, 0.286, 0.2334, 0.2335, 0.2706, 0.2659, 0.2607, 0.2973, 0.2272, 0.2271, 0.2649, 0.2812, 0.2878, 0.2316, 0.2316, 0.2981, 0.191, 0.1281, 0.134, 0.1374, 0.1763, 0.183, 0.1365, 0.1612, 0.1847, 0.1525, 0.1353, 0.1796, 0.151, 0.1541, 0.1634, 0.127, 0.1905, 0.1915, 0.1594, 0.1409, 0.1335, 0.1844, 0.1866, 0.1275, 0.16, 0.09782, 0.08085, 0.1464, 0.907, 0.1381, 0.1371, 0.00504, 0.1697, 0.1075, 0.1597, 0.9055, 0.9155, 0.9099, 0.8975, 0.8992, 0.912, 0.9148, 0.9032, 0.135, 0.9094, 0.1004, 0.02345, 0.1367, 0.9103, 0.906, 0.1101, 0.8979, 0.1765, 0.1584, 0.9155, 0.02017, 0.1586, 0.1054, 0.007302, 0.9153, 0.02989, 0.005986, 0.8975, 0.09579, 0.9051, 0.08005, 0.8987, 0.07969, 0.9012, 0.1376, 0.9054, 0.1354, 0.901, 0.9138, 0.1676, 0.9153, 0.1687, 0.1555, 0.9103, 0.9136, 0.1593, 0.14, 0.1688, 0.09826, 0.08485, 0.1641, 0.1401, 0.1418, 0.1011, 0.1131, 0.1646, 0.1639, 0.1069, 0.09594, 0.08427, 0.08429, 0.1466, 0.1443, 0.1753, 0.1765, 0.1662, 0.1687, 0.1088, 0.0897, 0.09877, 0.1777, 0.1685, 0.1431, 0.1555, 0.1836, 0.1083, 0.08974, 0.1568, 0.1839, 0.1779, 0.1462, 0.1482, 0.103, 0.117, 0.1717, 0.17, 0.0959, 0.09032, 0.154, 0.1852, 0.1791, 0.1097, 0.9301, 0.8782, 0.8813, 0.9012, 0.9263, 0.9182, 0.8834, 0.9042, 0.92, 0.9155, 0.8964, 0.9277, 0.9141, 0.917, 0.9054, 0.8784, 0.9302, 0.9301, 0.9032, 0.8876, 0.8927, 0.9302, 0.9229, 0.878]): _vg.add([_i], _w, 'REPLACE')
_vg = ob_tanne.vertex_groups.new(name='Bone.004')
for _i, _w in zip([0, 1, 2, 3, 4, 5, 6, 7, 8, 9, 10, 11, 12, 13, 14, 15, 16, 17, 18, 19, 20, 21, 22, 23, 24, 25, 26, 27, 28, 29, 30, 31, 32, 33, 34, 35, 36, 37, 38, 39, 40, 41, 42, 43, 44, 45, 46, 47, 48, 49, 50, 51, 52, 53, 54, 55, 56, 57, 58, 59, 60, 61, 62, 63, 64, 65, 66, 67, 68, 69, 70, 71, 72, 73, 74, 75, 76, 77, 78, 79, 80, 81, 82, 83, 84, 85, 86, 87, 88, 89, 90, 91, 92, 93, 94, 95, 96, 97, 98, 99, 100, 101, 102, 103, 104, 105, 106, 107, 108, 109, 110, 111, 112, 113, 114, 115, 116, 117, 118, 119, 120, 121, 122, 123, 124, 125, 126, 127, 128, 129, 130, 131, 132, 133, 134, 135, 136, 137, 138, 139, 140, 141, 142, 143, 144, 145, 146, 147, 148, 149, 150, 151, 152, 153, 154, 155, 156, 157, 158, 159, 160, 161, 162, 163, 164, 165, 166, 167, 168, 169, 170, 171, 172, 173, 174, 175, 176, 177, 178, 179, 180, 181, 182, 183, 184, 185, 186, 187, 188, 189, 190, 191, 192, 193, 194, 195, 196, 197, 198, 199, 200, 201, 202, 203, 204, 205, 206, 207, 208, 209, 210, 211, 212, 213, 214, 215, 216, 217, 218, 219, 220, 221, 222, 223, 224, 225, 226, 227, 228, 229, 230, 231, 232, 233, 234, 235, 236, 237, 238, 239, 240, 241, 242, 243, 244, 245, 246, 247, 248, 249, 250, 251, 252, 253, 254, 255, 256, 257, 258, 259], [0.6613, 0.6486, 0.6583, 0.6022, 0.9698, 0.597, 0.5927, 0.4746, 0.6426, 0.6075, 0.641, 0.9705, 0.9699, 0.969, 0.9695, 0.9701, 0.9704, 0.9693, 0.969, 0.5879, 0.969, 0.6484, 0.4773, 0.5913, 0.969, 0.9705, 0.6005, 0.9694, 0.6457, 0.6359, 0.9699, 0.3548, 0.6419, 0.6103, 0.5744, 0.97, 0.5724, 0.3402, 0.9695, 0.6483, 0.4787, 0.9704, 0.5739, 0.3368, 0.6563, 0.9701, 0.6583, 0.9703, 0.595, 0.969, 0.5967, 0.9691, 0.9692, 0.6344, 0.9696, 0.6489, 0.6604, 0.9705, 0.9702, 0.6605, 0.5935, 0.6642, 0.6491, 0.6621, 0.6429, 0.5918, 0.5941, 0.6492, 0.6048, 0.6403, 0.6446, 0.6117, 0.6488, 0.6606, 0.6625, 0.6009, 0.6021, 0.6408, 0.6499, 0.6642, 0.6634, 0.609, 0.6661, 0.6498, 0.6672, 0.6454, 0.5951, 0.608, 0.6491, 0.614, 0.6652, 0.6074, 0.6475, 0.6684, 0.5963, 0.598, 0.6503, 0.6095, 0.6449, 0.6477, 0.6497, 0.6673, 0.6084, 0.6513, 0.6665, 0.6109, 0.9701, 0.969, 0.9707, 0.9678, 0.9685, 0.9717, 0.9707, 0.9714, 0.9714, 0.9674, 0.9678, 0.9686, 0.9675, 0.9675, 0.9714, 0.9688, 0.9699, 0.9702, 0.9714, 0.971, 0.968, 0.969, 0.9712, 0.9689, 0.2862, 0.271, 0.3068, 0.304, 0.8148, 0.2982, 0.2795, 0.06486, 0.2945, 0.2899, 0.2809, 0.8142, 0.8031, 0.8159, 0.8278, 0.8232, 0.8055, 0.8071, 0.8242, 0.2768, 0.8166, 0.2697, 0.05412, 0.2763, 0.8153, 0.8135, 0.2878, 0.8276, 0.3009, 0.2785, 0.8033, 0.056, 0.2784, 0.2887, 0.06515, 0.8031, 0.05607, 0.06587, 0.8274, 0.2708, 0.07286, 0.8147, 0.07386, 0.07429, 0.3054, 0.8242, 0.3042, 0.8204, 0.2967, 0.8217, 0.2973, 0.8254, 0.809, 0.293, 0.8053, 0.2931, 0.2836, 0.8076, 0.8035, 0.2847, 0.2802, 0.2929, 0.2727, 0.3145, 0.2827, 0.2804, 0.2795, 0.2721, 0.2918, 0.2822, 0.2821, 0.2916, 0.2727, 0.3137, 0.3129, 0.303, 0.3034, 0.3002, 0.3004, 0.2918, 0.2918, 0.2918, 0.3226, 0.2749, 0.2997, 0.285, 0.2814, 0.3103, 0.3077, 0.2953, 0.3229, 0.31, 0.3084, 0.3009, 0.2848, 0.2834, 0.2751, 0.2966, 0.2866, 0.2864, 0.2754, 0.3226, 0.3102, 0.3084, 0.2996, 0.294, 0.7805, 0.8481, 0.8424, 0.8378, 0.7959, 0.79, 0.8396, 0.8126, 0.788, 0.8208, 0.8399, 0.7924, 0.8225, 0.8192, 0.8103, 0.8493, 0.7811, 0.7802, 0.8146, 0.835, 0.842, 0.7876, 0.7859, 0.8487]): _vg.add([_i], _w, 'REPLACE')
_m = ob_tanne.modifiers.new('Armature', 'ARMATURE')
_m.object = ob_baum_3
ob_stamm.parent = ob_baum_3
ob_stamm.matrix_parent_inverse = Matrix(((1.577, 0.0, 0.0, 0.04123), (0.0, 1.577, 0.0, 0.3208), (0.0, 0.0, 1.577, -0.003631), (0.0, 0.0, 0.0, 1.0)))
ob_stamm.location = (-0.01058, 0.0, 0.007874)
ob_stamm.scale = (0.7305, 0.7305, 0.7305)
ob_stamm.lineart.crease_threshold = 0.0
_vg = ob_stamm.vertex_groups.new(name='Bone')
for _i, _w in zip([0, 1, 2, 3, 4, 5, 6, 7, 8, 9, 10, 11, 12, 13, 14, 15, 16, 17, 18, 19, 20, 21, 22, 23, 24, 25, 26, 27, 28, 30, 32, 34, 36, 38, 39, 40, 41, 42, 43, 44, 45, 46, 47, 48, 49, 50, 51, 52, 53, 54, 55, 56, 57, 58, 59, 60, 61, 62, 63, 64, 65, 66, 67, 68, 69, 70, 71, 72, 73, 74, 75, 76, 77, 78, 79, 80, 81, 82, 83, 84, 85, 86, 87, 88, 89, 90, 91, 92, 93, 94, 95, 96, 97, 98, 99, 100, 101, 102, 103, 104, 105, 106, 107, 108, 109, 110, 111, 112, 113, 114, 115, 116, 117, 118, 119, 120, 121, 122, 123, 124, 125, 126, 127], [0.9787, 0.113, 0.9785, 0.1083, 0.9787, 0.1036, 0.9793, 0.09921, 0.9801, 0.09456, 0.9814, 0.08911, 0.983, 0.08331, 0.9851, 0.07665, 0.9864, 0.06956, 0.988, 0.06157, 0.9899, 0.05307, 0.9919, 0.04081, 0.9938, 0.02455, 0.9958, 0.007013, 0.9976, 0.9992, 0.9995, 0.9992, 0.9984, 0.9972, 0.02016, 0.9956, 0.05268, 0.9939, 0.07119, 0.9922, 0.08673, 0.9907, 0.09937, 0.9883, 0.1092, 0.9861, 0.1162, 0.9842, 0.1205, 0.9827, 0.122, 0.9813, 0.1208, 0.9803, 0.1195, 0.9796, 0.1185, 0.9794, 0.1171, 0.9381, 0.938, 0.9384, 0.9393, 0.9408, 0.9428, 0.9453, 0.9484, 0.9522, 0.9565, 0.9615, 0.9671, 0.9733, 0.98, 0.987, 0.9938, 0.999, 0.9981, 0.9925, 0.9858, 0.9791, 0.9728, 0.967, 0.9618, 0.9571, 0.9529, 0.9493, 0.9462, 0.9436, 0.9415, 0.9399, 0.9388, 0.9638, 0.9641, 0.9649, 0.9661, 0.9677, 0.9698, 0.9722, 0.9749, 0.978, 0.9814, 0.985, 0.9888, 0.9924, 0.9958, 0.9984, 0.9998, 0.9996, 0.998, 0.9952, 0.9919, 0.9884, 0.9848, 0.9813, 0.978, 0.975, 0.9723, 0.9699, 0.9679, 0.9663, 0.9651, 0.9643, 0.9638]): _vg.add([_i], _w, 'REPLACE')
_vg = ob_stamm.vertex_groups.new(name='Bone.001')
for _i, _w in zip([1, 3, 5, 7, 9, 11, 13, 15, 17, 19, 21, 23, 25, 27, 29, 31, 33, 35, 37, 39, 41, 43, 45, 47, 49, 51, 53, 55, 57, 59, 61, 63, 64, 65, 66, 67, 68, 69, 70, 71, 72, 73, 74, 75, 76, 85, 86, 87, 88, 89, 90, 91, 92, 93, 94, 95, 96, 97, 98, 99, 100, 101, 102, 103, 121, 122, 123, 124, 125, 126, 127], [0.887, 0.8917, 0.8964, 0.9008, 0.9054, 0.9109, 0.9167, 0.9233, 0.9304, 0.9384, 0.9469, 0.9546, 0.9627, 0.9715, 0.9804, 0.9885, 0.9949, 0.9903, 0.9813, 0.9649, 0.9473, 0.9288, 0.9133, 0.9006, 0.8908, 0.8838, 0.8795, 0.878, 0.8792, 0.8805, 0.8815, 0.8829, 0.06185, 0.06197, 0.06159, 0.06068, 0.05923, 0.05724, 0.05469, 0.05155, 0.04564, 0.03694, 0.02698, 0.01576, 0.003354, 0.00435, 0.01597, 0.02648, 0.03587, 0.04418, 0.05071, 0.05382, 0.05643, 0.05853, 0.06013, 0.06124, 0.02244, 0.02174, 0.02019, 0.01779, 0.01454, 0.01046, 0.005621, 0.0001273, 0.005431, 0.01015, 0.01413, 0.01733, 0.01974, 0.02138, 0.02231]): _vg.add([_i], _w, 'REPLACE')
_vg = ob_stamm.vertex_groups.new(name='Bone.002')
_vg = ob_stamm.vertex_groups.new(name='Bone.003')
_vg = ob_stamm.vertex_groups.new(name='Bone.004')
_m = ob_stamm.modifiers.new('Armature', 'ARMATURE')
_m.object = ob_baum_3

# ---- collection membership
col_collection_1.objects.link(ob_baum_3)
col_collection_1.objects.link(ob_tanne)
col_collection_1.objects.link(ob_stamm)

# ---- scene / render settings (as saved in the file)
scene.frame_start = 1; scene.frame_end = 199; scene.frame_set(40)
scene.render.engine = 'BLENDER_EEVEE_NEXT'
scene.render.resolution_percentage = 50
scene.render.dither_intensity = 0.0
scene.cycles.use_denoising = False
scene.cycles.samples = 128
scene.cycles.sampling_pattern = 'TABULATED_SOBOL'
scene.cycles.light_sampling_threshold = 0.0
scene.cycles.use_adaptive_sampling = False
scene.cycles.use_light_tree = False
scene.cycles.blur_glossy = 0.0
scene.cycles.sample_clamp_indirect = 0.0
scene.view_settings.view_transform = 'Standard'
bpy.context.view_layer.update()

# ---- added for rendering (the .blend has no active camera and no usable light): camera, sun
cam_auto = bpy.data.cameras.new('AutoCamera')
cam_auto.lens = 50.0
cam_auto.sensor_width = 36.0
cam_auto.clip_end = 1000.0
ob_auto_camera = bpy.data.objects.new('AutoCamera', cam_auto)
scene.collection.objects.link(ob_auto_camera)
ob_auto_camera.location = (3.72519, -4.49194, 4.50228)
ob_auto_camera.rotation_euler = (1.09748, -7.21219e-08, 0.694738)
scene.camera = ob_auto_camera
light_auto_sun = bpy.data.lights.new('AutoSun', 'SUN')
light_auto_sun.energy = 3.0
light_auto_sun.angle = 0.0523599
ob_auto_sun = bpy.data.objects.new('AutoSun', light_auto_sun)
scene.collection.objects.link(ob_auto_sun)
ob_auto_sun.rotation_euler = (0.872665, 0.174533, 0.523599)
bpy.context.view_layer.update()
